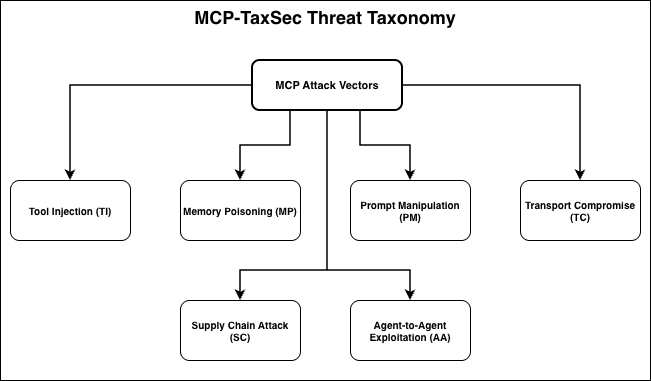

The diagram above was exported from draw.io. Its source (the exported page's mxGraphModel, read from the mxfile embedded in the PNG):
<mxGraphModel dx="1006" dy="693" grid="1" gridSize="10" guides="1" tooltips="1" connect="1" arrows="1" fold="1" page="1" pageScale="1" pageWidth="800" pageHeight="600" math="0" shadow="0">
  <root>
    <mxCell id="0" />
    <mxCell id="1" parent="0" />
    <mxCell id="center" parent="1" style="rounded=1;whiteSpace=wrap;html=1;fillColor=#FFFFFF;strokeColor=#000000;strokeWidth=2;fontSize=11;fontStyle=1" value="MCP Attack Vectors" vertex="1">
      <mxGeometry height="50" width="150" x="292" y="80" as="geometry" />
    </mxCell>
    <mxCell id="ti" parent="1" style="rounded=1;whiteSpace=wrap;html=1;fillColor=#FFFFFF;fontSize=10;fontStyle=1;strokeColor=#000000;" value="Tool Injection (TI)" vertex="1">
      <mxGeometry height="60" width="120" x="50" y="200" as="geometry" />
    </mxCell>
    <mxCell id="edge_ti" edge="1" parent="1" source="center" style="edgeStyle=orthogonalEdgeStyle;rounded=0;orthogonalLoop=1;jettySize=auto;html=1;endArrow=classic;endFill=1;strokeColor=#000000;strokeWidth=1.5" target="ti">
      <mxGeometry relative="1" as="geometry" />
    </mxCell>
    <mxCell id="mp" parent="1" style="rounded=1;whiteSpace=wrap;html=1;fillColor=#FFFFFF;fontSize=10;fontStyle=1;strokeColor=#000000;" value="Memory Poisoning (MP)" vertex="1">
      <mxGeometry height="60" width="120" x="220" y="200" as="geometry" />
    </mxCell>
    <mxCell id="edge_mp" edge="1" parent="1" source="center" style="edgeStyle=orthogonalEdgeStyle;rounded=0;orthogonalLoop=1;jettySize=auto;html=1;endArrow=classic;endFill=1;strokeColor=#000000;strokeWidth=1.5" target="mp">
      <mxGeometry relative="1" as="geometry">
        <Array as="points">
          <mxPoint x="330" y="165" />
          <mxPoint x="280" y="165" />
        </Array>
      </mxGeometry>
    </mxCell>
    <mxCell id="pm" parent="1" style="rounded=1;whiteSpace=wrap;html=1;fillColor=#FFFFFF;fontSize=10;fontStyle=1;strokeColor=#000000;" value="Prompt Manipulation (PM)" vertex="1">
      <mxGeometry height="60" width="120" x="390" y="200" as="geometry" />
    </mxCell>
    <mxCell id="edge_pm" edge="1" parent="1" source="center" style="edgeStyle=orthogonalEdgeStyle;rounded=0;orthogonalLoop=1;jettySize=auto;html=1;endArrow=classic;endFill=1;strokeColor=#000000;strokeWidth=1.5" target="pm">
      <mxGeometry relative="1" as="geometry">
        <Array as="points">
          <mxPoint x="400" y="165" />
          <mxPoint x="450" y="165" />
        </Array>
      </mxGeometry>
    </mxCell>
    <mxCell id="tc" parent="1" style="rounded=1;whiteSpace=wrap;html=1;fillColor=#FFFFFF;fontSize=10;fontStyle=1;strokeColor=#000000;" value="Transport Compromise (TC)" vertex="1">
      <mxGeometry height="60" width="120" x="560" y="200" as="geometry" />
    </mxCell>
    <mxCell id="edge_tc" edge="1" parent="1" source="center" style="edgeStyle=orthogonalEdgeStyle;rounded=0;orthogonalLoop=1;jettySize=auto;html=1;endArrow=classic;endFill=1;strokeColor=#000000;strokeWidth=1.5" target="tc">
      <mxGeometry relative="1" as="geometry" />
    </mxCell>
    <mxCell id="sc" parent="1" style="rounded=1;whiteSpace=wrap;html=1;fillColor=#FFFFFF;fontSize=10;fontStyle=1;strokeColor=#000000;" value="Supply Chain Attack (SC)" vertex="1">
      <mxGeometry height="60" width="120" x="220" y="320" as="geometry" />
    </mxCell>
    <mxCell id="edge_sc" edge="1" parent="1" source="center" style="edgeStyle=orthogonalEdgeStyle;rounded=0;orthogonalLoop=1;jettySize=auto;html=1;endArrow=classic;endFill=1;strokeColor=#000000;strokeWidth=1.5" target="sc">
      <mxGeometry relative="1" as="geometry">
        <Array as="points">
          <mxPoint x="367" y="290" />
          <mxPoint x="280" y="290" />
        </Array>
      </mxGeometry>
    </mxCell>
    <mxCell id="aa" parent="1" style="rounded=1;whiteSpace=wrap;html=1;fillColor=#FFFFFF;fontSize=10;fontStyle=1;strokeColor=#000000;" value="Agent-to-Agent Exploitation (AA)" vertex="1">
      <mxGeometry height="60" width="120" x="390" y="320" as="geometry" />
    </mxCell>
    <mxCell id="edge_aa" edge="1" parent="1" source="center" style="edgeStyle=orthogonalEdgeStyle;rounded=0;orthogonalLoop=1;jettySize=auto;html=1;endArrow=classic;endFill=1;strokeColor=#000000;strokeWidth=1.5" target="aa">
      <mxGeometry relative="1" as="geometry">
        <Array as="points">
          <mxPoint x="367" y="290" />
          <mxPoint x="450" y="290" />
        </Array>
      </mxGeometry>
    </mxCell>
    <mxCell id="wV6ye-kZ9bXRoi0nNDWI-1" parent="1" style="rounded=1;whiteSpace=wrap;html=1;fillColor=none;fontSize=10;fontStyle=1;arcSize=0;strokeColor=#000000;" value="&lt;span style=&quot;font-size: 18px; white-space: nowrap;&quot;&gt;MCP-TaxSec Threat Taxonomy&lt;/span&gt;&lt;div&gt;&lt;span style=&quot;font-size: 18px; white-space: nowrap;&quot;&gt;&lt;br&gt;&lt;/span&gt;&lt;/div&gt;&lt;div&gt;&lt;span style=&quot;font-size: 18px; white-space: nowrap;&quot;&gt;&lt;br&gt;&lt;/span&gt;&lt;/div&gt;&lt;div&gt;&lt;span style=&quot;font-size: 18px; white-space: nowrap;&quot;&gt;&lt;br&gt;&lt;/span&gt;&lt;/div&gt;&lt;div&gt;&lt;span style=&quot;font-size: 18px; white-space: nowrap;&quot;&gt;&lt;br&gt;&lt;/span&gt;&lt;/div&gt;&lt;div&gt;&lt;span style=&quot;font-size: 18px; white-space: nowrap;&quot;&gt;&lt;br&gt;&lt;/span&gt;&lt;/div&gt;&lt;div&gt;&lt;span style=&quot;font-size: 18px; white-space: nowrap;&quot;&gt;&lt;br&gt;&lt;/span&gt;&lt;/div&gt;&lt;div&gt;&lt;span style=&quot;font-size: 18px; white-space: nowrap;&quot;&gt;&lt;br&gt;&lt;/span&gt;&lt;/div&gt;&lt;div&gt;&lt;span style=&quot;font-size: 18px; white-space: nowrap;&quot;&gt;&lt;br&gt;&lt;/span&gt;&lt;/div&gt;&lt;div&gt;&lt;span style=&quot;font-size: 18px; white-space: nowrap;&quot;&gt;&lt;br&gt;&lt;/span&gt;&lt;/div&gt;&lt;div&gt;&lt;span style=&quot;font-size: 18px; white-space: nowrap;&quot;&gt;&lt;br&gt;&lt;/span&gt;&lt;/div&gt;&lt;div&gt;&lt;span style=&quot;font-size: 18px; white-space: nowrap;&quot;&gt;&lt;br&gt;&lt;/span&gt;&lt;/div&gt;&lt;div&gt;&lt;span style=&quot;font-size: 18px; white-space: nowrap;&quot;&gt;&lt;br&gt;&lt;/span&gt;&lt;/div&gt;&lt;div&gt;&lt;span style=&quot;font-size: 18px; white-space: nowrap;&quot;&gt;&lt;br&gt;&lt;/span&gt;&lt;/div&gt;&lt;div&gt;&lt;span style=&quot;font-size: 18px; white-space: nowrap;&quot;&gt;&lt;br&gt;&lt;/span&gt;&lt;/div&gt;&lt;div&gt;&lt;span style=&quot;font-size: 18px; white-space: nowrap;&quot;&gt;&lt;br&gt;&lt;/span&gt;&lt;/div&gt;&lt;div&gt;&lt;span style=&quot;font-size: 18px; white-space: nowrap;&quot;&gt;&lt;br&gt;&lt;/span&gt;&lt;/div&gt;" vertex="1">
      <mxGeometry height="380" width="650" x="40" y="20" as="geometry" />
    </mxCell>
  </root>
</mxGraphModel>